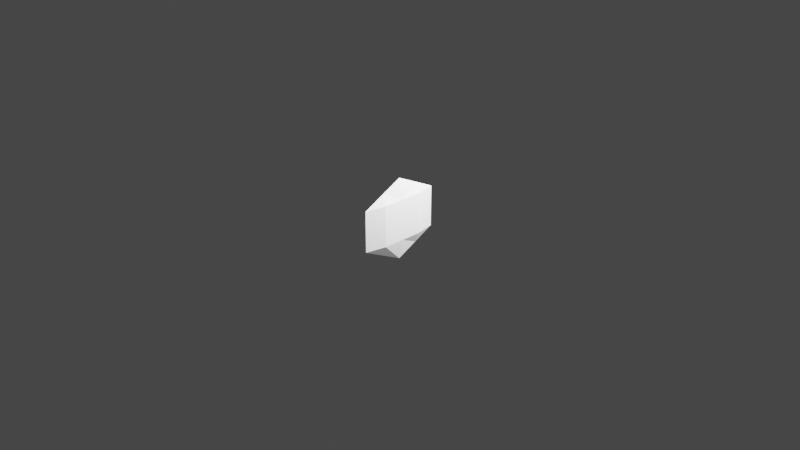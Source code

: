 # Source: Crystal.blend  (saved by Blender 2.82.7; exported with 4.5.12 LTS)
import bpy
from mathutils import Matrix  # noqa: F401  (used for matrix-valued properties, if any)

bpy.ops.wm.read_factory_settings(use_empty=True)
scene = bpy.context.scene
scene.name = 'Scene'

# ---- collections
col_collection = bpy.data.collections.new('Collection'); scene.collection.children.link(col_collection)

# ---- world
world_world = bpy.data.worlds.new('World'); scene.world = world_world
world_world.use_nodes = True; world_world.node_tree.nodes.clear()
_N = world_world.node_tree.nodes; _L = world_world.node_tree.links
n0 = _N.new('ShaderNodeOutputWorld'); n0.name = 'World Output'; n0.location = (300, 300)
n1 = _N.new('ShaderNodeBackground'); n1.name = 'Background'; n1.location = (10, 300)
n1.inputs[0].default_value = (0.05088, 0.05088, 0.05088, 1.0)
_L.new(n1.outputs[0], n0.inputs[0])
n0.is_active_output = True
world_world.color = (0.05088, 0.05088, 0.05088)
world_world.use_sun_shadow = False
world_world.sun_shadow_jitter_overblur = 0.0

# ---- cameras
cam_camera = bpy.data.cameras.new('Camera')
cam_camera.clip_end = 100.0
cam_camera.ortho_scale = 7.314

# ---- lights
light_light = bpy.data.lights.new('Light', 'POINT')
light_light.transmission_factor = 0.0
light_light.energy = 1000.0
light_light.shadow_soft_size = 0.1
light_light.shadow_maximum_resolution = 0.006
light_light.use_absolute_resolution = True

# ---- meshes
me_cube = bpy.data.meshes.new('Cube')
me_cube.from_pydata([(-0.09474, 0.2512, 0.0), (-0.09474, 0.5, -0.5), (0.09974, 0.5, 0.5), (-0.09474, -0.25, 0.0), (0.0, 0.5024, 0.7488), (0.09974, 0.0, 0.0), (-0.09474, 0.0, 0.0), (0.0, 0.5024, -0.7488), (-0.09474, -0.5, 0.5), (0.09974, 0.5, -0.5), (0.09974, 0.0, 0.5), (-0.09474, 0.0, 0.5), (-0.09474, 0.5, 0.0), (0.09974, 0.5, 0.0), (-0.09474, 0.5, 0.5), (0.09974, -0.5, 0.0), (-0.09474, -0.5, 0.0), (0.09974, -0.5, 0.5), (0.09974, 0.2512, 0.0), (-0.09474, 0.0, -0.5), (0.09974, 0.0, -0.5), (-0.09474, -0.5, -0.5), (0.09974, -0.5, -0.5), (0.0, -1.0, 0.0), (0.0, 1.0, 0.0), (0.0, 0.0, 1.0), (0.0, 0.0, -1.0), (0.0, -1.0, 0.5), (0.0, 1.0, 0.5), (0.0, 1.0, -0.5), (0.0, -1.0, -0.5), (0.09974, -0.25, 0.0), (0.0, -0.5, 0.75), (0.0, -0.5, -0.75)], [], [(30, 23, 16, 21), (29, 9, 7), (24, 13, 9, 29), (21, 3, 6, 19), (9, 18, 5, 20), (17, 32, 27), (3, 8, 11, 6), (18, 2, 10, 5), (27, 8, 16, 23), (15, 17, 27, 23), (24, 28, 2, 13), (0, 14, 12), (12, 14, 28, 24), (1, 0, 12), (14, 4, 28), (31, 17, 15), (11, 25, 4, 14), (28, 4, 2), (22, 31, 15), (19, 6, 0, 1), (1, 7, 26, 19), (32, 25, 11, 8), (33, 21, 19, 26), (22, 33, 26, 20), (1, 29, 7), (22, 15, 23, 30), (1, 12, 24, 29), (7, 9, 20, 26), (4, 25, 10, 2), (6, 11, 14, 0), (13, 2, 18), (9, 13, 18), (22, 30, 33), (30, 21, 33), (27, 32, 8), (20, 5, 31, 22), (5, 10, 17, 31), (16, 8, 3), (10, 25, 32, 17), (21, 16, 3)])
_uv = me_cube.uv_layers.new(name='UVMap')
_uv.uv.foreach_set('vector', [0.4375, 0.875, 0.5, 0.875, 0.5, 0.0625, 0.4375, 0.0625, 0.4375, 0.375, 0.4375, 0.5936, 0.3442, 0.4994, 0.5, 0.375, 0.5, 0.5625, 0.4375, 0.5625, 0.4375, 0.375, 0.4375, 0.09375, 0.5, 0.09375, 0.5, 0.125, 0.4375, 0.125, 0.4375, 0.5936, 0.5, 0.5936, 0.5, 0.625, 0.4375, 0.625, 0.5625, 0.6562, 0.375, 0.3125, 0.0, 0.0, 0.5, 0.09375, 0.5625, 0.09375, 0.5625, 0.125, 0.5, 0.125, 0.5, 0.5936, 0.5625, 0.5936, 0.5625, 0.625, 0.5, 0.625, 0.5625, 0.875, 0.5625, 0.0625, 0.5, 0.0625, 0.5, 0.875, 0.5, 0.6875, 0.5625, 0.6875, 0.5625, 0.875, 0.5, 0.875, 0.0, 0.0, 0.0, 0.0, 0.5625, 0.5625, 0.5, 0.5625, 0.5, 0.1564, 0.5625, 0.1875, 0.5, 0.1875, 0.5, 0.1875, 0.5625, 0.1875, 0.0, 0.0, 0.0, 0.0, 0.4375, 0.1564, 0.5, 0.1564, 0.5, 0.1875, 0.5625, 0.1564, 0.6558, 0.4994, 0.5625, 0.375, 0.5, 0.6562, 0.5625, 0.6875, 0.5, 0.6875, 0.5625, 0.125, 0.75, 0.625, 0.6558, 0.4994, 0.5625, 0.1564, 0.5625, 0.375, 0.6558, 0.4994, 0.5625, 0.5625, 0.4375, 0.6562, 0.5, 0.6562, 0.5, 0.6875, 0.4375, 0.125, 0.5, 0.125, 0.5, 0.1564, 0.4375, 0.1564, 0.4375, 0.1564, 0.3442, 0.4994, 0.25, 0.625, 0.4375, 0.125, 0.375, 0.3125, 0.75, 0.625, 0.5625, 0.125, 0.5625, 0.09375, 0.3438, 0.75, 0.4375, 0.09375, 0.4375, 0.125, 0.25, 0.625, 0.4375, 0.6562, 0.3438, 0.75, 0.25, 0.625, 0.4375, 0.625, 0.4375, 0.1875, 0.4375, 0.375, 0.3442, 0.4994, 0.4375, 0.6875, 0.5, 0.6875, 0.5, 0.875, 0.4375, 0.875, 0.4375, 0.1875, 0.5, 0.1875, 0.5, 0.375, 0.4375, 0.375, 0.3442, 0.4994, 0.4375, 0.5936, 0.4375, 0.625, 0.25, 0.625, 0.6558, 0.4994, 0.75, 0.625, 0.5625, 0.625, 0.5625, 0.5936, 0.5, 0.125, 0.5625, 0.125, 0.5625, 0.1564, 0.5, 0.1564, 0.5, 0.5625, 0.5625, 0.5936, 0.5, 0.5936, 0.4375, 0.5625, 0.5, 0.5625, 0.5, 0.5936, 0.4375, 0.6875, 0.4375, 0.875, 0.3438, 0.75, 0.4375, 0.875, 0.4375, 0.09375, 0.3438, 0.75, 0.0, 0.0, 0.375, 0.3125, 0.5625, 0.0625, 0.4375, 0.625, 0.5, 0.625, 0.5, 0.6562, 0.4375, 0.6562, 0.5, 0.625, 0.5625, 0.625, 0.5625, 0.6562, 0.5, 0.6562, 0.5, 0.0625, 0.5625, 0.09375, 0.5, 0.09375, 0.5625, 0.625, 0.75, 0.625, 0.375, 0.3125, 0.5625, 0.6562, 0.4375, 0.0625, 0.5, 0.0625, 0.5, 0.09375])
me_cube.use_remesh_fix_poles = True
me_cube.use_remesh_preserve_attributes = False
me_cube.use_mirror_vertex_groups = False
me_cube.update()

# ---- objects
ob_light = bpy.data.objects.new('Light', light_light)
ob_camera = bpy.data.objects.new('Camera', cam_camera)
ob_cube = bpy.data.objects.new('Cube', me_cube)

# ---- transforms, parenting, visibility, modifiers, constraints
ob_light.location = (1.183, 0.6553, 1.847)
ob_light.rotation_euler = (0.6503, 0.05522, 1.866)
ob_light.scale = (0.3035, 0.3035, 0.3035)
ob_light.lock_rotations_4d = False
ob_light.empty_display_type = 'ARROWS'
ob_light.color = (0.0, 0.0, 0.0, 0.0)
ob_light.lineart.crease_threshold = 0.0
ob_camera.location = (7.359, -6.926, 4.958)
ob_camera.rotation_euler = (1.109, 0.0, 0.8149)
ob_camera.lock_rotations_4d = False
ob_camera.empty_display_type = 'ARROWS'
ob_camera.color = (0.0, 0.0, 0.0, 0.0)
ob_camera.display_type = 'WIRE'
ob_camera.lineart.crease_threshold = 0.0
ob_cube.location = (0.0, 0.0, 0.0)
ob_cube.scale = (0.4531, 0.4531, 0.4531)
ob_cube.lineart.crease_threshold = 0.0

# ---- collection membership
col_collection.objects.link(ob_light)
col_collection.objects.link(ob_camera)
col_collection.objects.link(ob_cube)

# ---- scene / render settings (as saved in the file)
scene.camera = ob_camera
scene.frame_start = 1; scene.frame_end = 250; scene.frame_set(1)
scene.render.engine = 'BLENDER_EEVEE_NEXT'
scene.cycles.use_denoising = False
scene.cycles.samples = 128
scene.cycles.sampling_pattern = 'TABULATED_SOBOL'
scene.cycles.use_adaptive_sampling = False
scene.cycles.use_light_tree = False
scene.view_settings.view_transform = 'Filmic'
bpy.context.view_layer.update()
